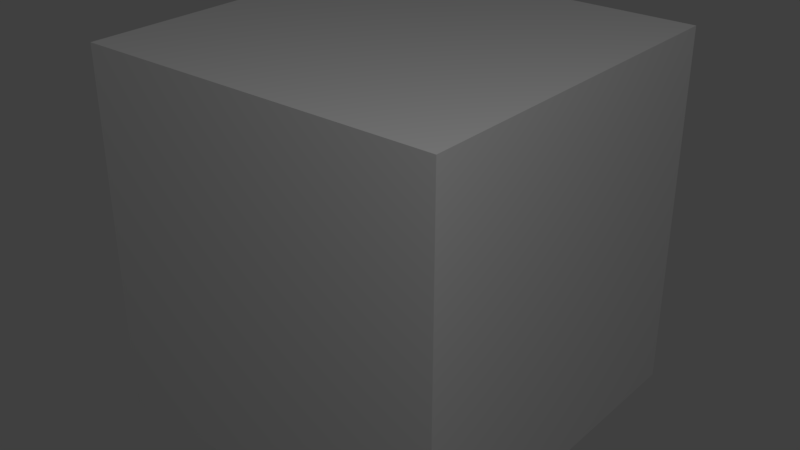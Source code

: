 # Source: box.blend  (saved by Blender 2.79.0; exported with 4.5.12 LTS)
import bpy
from mathutils import Matrix  # noqa: F401  (used for matrix-valued properties, if any)

bpy.ops.wm.read_factory_settings(use_empty=True)
scene = bpy.context.scene
scene.name = 'Scene'

# ---- collections
col_collection_1 = bpy.data.collections.new('Collection 1'); scene.collection.children.link(col_collection_1)

# ---- world
world_world = bpy.data.worlds.new('World'); scene.world = world_world
world_world.color = (0.05088, 0.05088, 0.05088)
world_world.use_sun_shadow = False
world_world.sun_shadow_jitter_overblur = 0.0
world_world.cycles.sampling_method = 'MANUAL'

# ---- lights
light_point = bpy.data.lights.new('Point', 'POINT')
light_point.transmission_factor = 0.0
light_point.energy = 92.0
light_point.shadow_buffer_clip_start = 0.5
light_point.shadow_soft_size = 0.1
light_point.shadow_maximum_resolution = 0.006
light_point.use_absolute_resolution = True

# ---- meshes
me_cube_001 = bpy.data.meshes.new('Cube.001')
me_cube_001.from_pydata([(1.0, 1.0, 1.0), (1.0, 1.0, -1.0), (1.0, -1.0, 1.0), (1.0, -1.0, -1.0), (-1.0, 1.0, 1.0), (-1.0, 1.0, -1.0), (-1.0, -1.0, 1.0), (-1.0, -1.0, -1.0)], [], [(2, 0, 4, 6), (7, 5, 1, 3), (2, 6, 7, 3), (0, 2, 3, 1), (4, 0, 1, 5), (6, 4, 5, 7)])
_uv = me_cube_001.uv_layers.new(name='UVMap')
_uv.uv.foreach_set('vector', [0.002092, 0.005275, 0.9947, 0.005275, 0.9947, 0.9979, 0.002092, 0.9979, 0.9995, -0.005672, 0.9995, 0.9963, -0.002489, 0.9963, -0.002489, -0.005672, 0.002278, 0.002278, 0.9977, 0.002277, 0.9977, 0.9977, 0.002278, 0.9977, 0.002634, 0.9973, 0.002634, -0.0004665, 1.0, -0.0004667, 1.0, 0.9973, 0.003343, 0.9982, 0.003343, 0.001834, 0.9997, 0.001834, 0.9997, 0.9982, 0.0005469, 0.9948, 0.0005468, -0.004145, 0.9995, -0.004145, 0.9995, 0.9948])
me_cube_001.materials.append(None)
me_cube_001.use_remesh_preserve_volume = False
me_cube_001.use_remesh_preserve_attributes = False
me_cube_001.use_mirror_vertex_groups = False
me_cube_001.update()

# ---- objects
ob_point = bpy.data.objects.new('Point', light_point)
ob_cube = bpy.data.objects.new('Cube', me_cube_001)

# ---- transforms, parenting, visibility, modifiers, constraints
ob_point.location = (2.713, -2.214, 3.749)
ob_point.lineart.crease_threshold = 0.0
ob_cube.location = (0.0, 0.0, 0.0)
ob_cube.lineart.crease_threshold = 0.0

# ---- collection membership
col_collection_1.objects.link(ob_point)
col_collection_1.objects.link(ob_cube)

# ---- scene / render settings (as saved in the file)
scene.frame_start = 1; scene.frame_end = 250; scene.frame_set(1)
scene.render.engine = 'BLENDER_EEVEE_NEXT'
scene.render.resolution_percentage = 50
scene.render.dither_intensity = 0.0
scene.cycles.use_denoising = False
scene.cycles.samples = 128
scene.cycles.sampling_pattern = 'TABULATED_SOBOL'
scene.cycles.light_sampling_threshold = 0.0
scene.cycles.use_adaptive_sampling = False
scene.cycles.use_light_tree = False
scene.cycles.blur_glossy = 0.0
scene.cycles.sample_clamp_indirect = 0.0
scene.view_settings.view_transform = 'Standard'
bpy.context.view_layer.update()

# ---- added for rendering (the .blend has no active camera): camera
cam_auto = bpy.data.cameras.new('AutoCamera')
cam_auto.lens = 50.0
cam_auto.sensor_width = 36.0
cam_auto.clip_end = 1000.0
ob_auto_camera = bpy.data.objects.new('AutoCamera', cam_auto)
scene.collection.objects.link(ob_auto_camera)
ob_auto_camera.location = (3.20507, -3.84609, 2.56406)
ob_auto_camera.rotation_euler = (1.09748, -7.21219e-08, 0.694738)
scene.camera = ob_auto_camera
bpy.context.view_layer.update()
